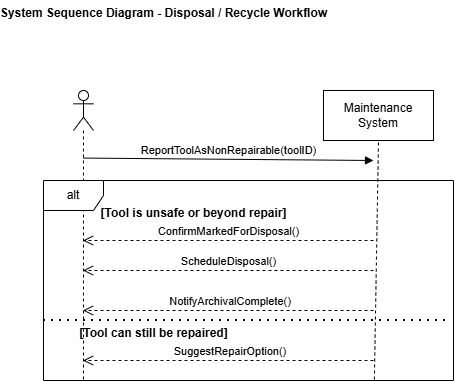

The diagram above was exported from draw.io. Its source (the exported page's mxGraphModel, read from the mxfile embedded in the PNG):
<mxGraphModel dx="1414" dy="785" grid="1" gridSize="10" guides="1" tooltips="1" connect="1" arrows="1" fold="1" page="1" pageScale="1" pageWidth="827" pageHeight="1169" math="0" shadow="0">
  <root>
    <mxCell id="0" />
    <mxCell id="1" parent="0" />
    <mxCell id="Ev1_IdZpfyLGI4ryk5tg-2" parent="1" style="text;align=center;fontStyle=1;verticalAlign=middle;spacingLeft=3;spacingRight=3;strokeColor=none;rotatable=0;points=[[0,0.5],[1,0.5]];portConstraint=eastwest;html=1;" value="System Sequence Diagram - Disposal / Recycle Workflow" vertex="1">
      <mxGeometry height="26" width="80" x="150" y="70" as="geometry" />
    </mxCell>
    <mxCell id="Ev1_IdZpfyLGI4ryk5tg-3" parent="1" style="shape=umlLifeline;perimeter=lifelinePerimeter;whiteSpace=wrap;html=1;container=1;dropTarget=0;collapsible=0;recursiveResize=0;outlineConnect=0;portConstraint=eastwest;newEdgeStyle={&quot;curved&quot;:0,&quot;rounded&quot;:0};participant=umlActor;" value="" vertex="1">
      <mxGeometry height="290" width="20" x="100" y="160" as="geometry" />
    </mxCell>
    <mxCell id="Ev1_IdZpfyLGI4ryk5tg-4" parent="1" style="html=1;whiteSpace=wrap;" value="Maintenance System" vertex="1">
      <mxGeometry height="50" width="110" x="350" y="160" as="geometry" />
    </mxCell>
    <mxCell id="Ev1_IdZpfyLGI4ryk5tg-5" edge="1" parent="1" source="Ev1_IdZpfyLGI4ryk5tg-7" style="endArrow=none;dashed=1;html=1;rounded=0;entryX=0.5;entryY=1;entryDx=0;entryDy=0;exitX=0.807;exitY=0.995;exitDx=0;exitDy=0;exitPerimeter=0;" target="Ev1_IdZpfyLGI4ryk5tg-4" value="">
      <mxGeometry height="50" relative="1" width="50" as="geometry">
        <mxPoint x="400" y="460" as="sourcePoint" />
        <mxPoint x="440" y="230" as="targetPoint" />
      </mxGeometry>
    </mxCell>
    <mxCell id="Ev1_IdZpfyLGI4ryk5tg-6" edge="1" parent="1" source="Ev1_IdZpfyLGI4ryk5tg-3" style="html=1;verticalAlign=bottom;endArrow=block;curved=0;rounded=0;exitX=0.5;exitY=0.233;exitDx=0;exitDy=0;exitPerimeter=0;" value="ReportToolAsNonRepairable(toolID)">
      <mxGeometry relative="1" width="80" as="geometry">
        <mxPoint x="120" y="230" as="sourcePoint" />
        <mxPoint x="400" y="230" as="targetPoint" />
      </mxGeometry>
    </mxCell>
    <mxCell id="Ev1_IdZpfyLGI4ryk5tg-7" parent="1" style="shape=umlFrame;whiteSpace=wrap;html=1;pointerEvents=0;" value="alt" vertex="1">
      <mxGeometry height="200" width="410" x="70" y="250" as="geometry" />
    </mxCell>
    <mxCell id="Ev1_IdZpfyLGI4ryk5tg-8" parent="1" style="text;align=center;fontStyle=1;verticalAlign=middle;spacingLeft=3;spacingRight=3;strokeColor=none;rotatable=0;points=[[0,0.5],[1,0.5]];portConstraint=eastwest;html=1;" value="[Tool is unsafe or beyond repair]" vertex="1">
      <mxGeometry height="26" width="80" x="180" y="270" as="geometry" />
    </mxCell>
    <mxCell id="Ev1_IdZpfyLGI4ryk5tg-9" edge="1" parent="1" style="html=1;verticalAlign=bottom;endArrow=open;dashed=1;endSize=8;curved=0;rounded=0;" target="Ev1_IdZpfyLGI4ryk5tg-3" value="ConfirmMarkedForDisposal()">
      <mxGeometry relative="1" as="geometry">
        <mxPoint x="400" y="310" as="sourcePoint" />
        <mxPoint x="320" y="310" as="targetPoint" />
      </mxGeometry>
    </mxCell>
    <mxCell id="Ev1_IdZpfyLGI4ryk5tg-10" edge="1" parent="1" style="html=1;verticalAlign=bottom;endArrow=open;dashed=1;endSize=8;curved=0;rounded=0;" target="Ev1_IdZpfyLGI4ryk5tg-3" value="ScheduleDisposal()">
      <mxGeometry relative="1" as="geometry">
        <mxPoint x="400" y="340" as="sourcePoint" />
        <mxPoint x="320" y="340" as="targetPoint" />
      </mxGeometry>
    </mxCell>
    <mxCell id="Ev1_IdZpfyLGI4ryk5tg-11" edge="1" parent="1" style="html=1;verticalAlign=bottom;endArrow=open;dashed=1;endSize=8;curved=0;rounded=0;" target="Ev1_IdZpfyLGI4ryk5tg-3" value="&amp;nbsp;NotifyArchivalComplete()">
      <mxGeometry relative="1" as="geometry">
        <mxPoint x="400" y="380" as="sourcePoint" />
        <mxPoint x="320" y="380" as="targetPoint" />
      </mxGeometry>
    </mxCell>
    <mxCell id="Ev1_IdZpfyLGI4ryk5tg-12" edge="1" parent="1" style="endArrow=none;dashed=1;html=1;dashPattern=1 3;strokeWidth=2;rounded=0;" value="">
      <mxGeometry height="50" relative="1" width="50" as="geometry">
        <mxPoint x="70" y="390" as="sourcePoint" />
        <mxPoint x="476" y="390" as="targetPoint" />
      </mxGeometry>
    </mxCell>
    <mxCell id="Ev1_IdZpfyLGI4ryk5tg-13" parent="1" style="text;align=center;fontStyle=1;verticalAlign=middle;spacingLeft=3;spacingRight=3;strokeColor=none;rotatable=0;points=[[0,0.5],[1,0.5]];portConstraint=eastwest;html=1;" value="[Tool can still be repaired]" vertex="1">
      <mxGeometry height="26" width="80" x="140" y="390" as="geometry" />
    </mxCell>
    <mxCell id="Ev1_IdZpfyLGI4ryk5tg-15" edge="1" parent="1" style="html=1;verticalAlign=bottom;endArrow=open;dashed=1;endSize=8;curved=0;rounded=0;" target="Ev1_IdZpfyLGI4ryk5tg-3" value="&amp;nbsp;SuggestRepairOption()">
      <mxGeometry relative="1" as="geometry">
        <mxPoint x="400" y="430" as="sourcePoint" />
        <mxPoint x="320" y="430" as="targetPoint" />
      </mxGeometry>
    </mxCell>
  </root>
</mxGraphModel>